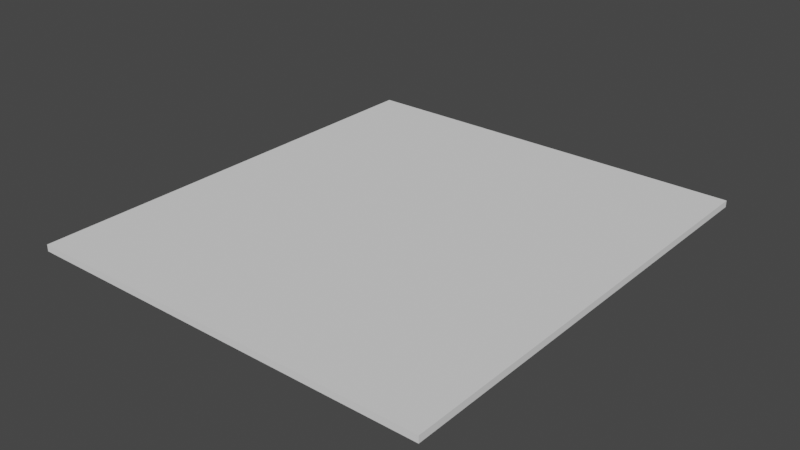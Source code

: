 # Source: SmallGlass.blend  (saved by Blender 2.82.7; exported with 4.5.12 LTS)
import bpy
from mathutils import Matrix  # noqa: F401  (used for matrix-valued properties, if any)

bpy.ops.wm.read_factory_settings(use_empty=True)
scene = bpy.context.scene
scene.name = 'Scene'

# ---- collections
col_collection = bpy.data.collections.new('Collection'); scene.collection.children.link(col_collection)

# ---- world
world_world = bpy.data.worlds.new('World'); scene.world = world_world
world_world.use_nodes = True; world_world.node_tree.nodes.clear()
_N = world_world.node_tree.nodes; _L = world_world.node_tree.links
n0 = _N.new('ShaderNodeOutputWorld'); n0.name = 'World Output'; n0.location = (300, 300)
n1 = _N.new('ShaderNodeBackground'); n1.name = 'Background'; n1.location = (10, 300)
n1.inputs[0].default_value = (0.05088, 0.05088, 0.05088, 1.0)
_L.new(n1.outputs[0], n0.inputs[0])
n0.is_active_output = True
world_world.color = (0.05088, 0.05088, 0.05088)
world_world.use_sun_shadow = False
world_world.sun_shadow_jitter_overblur = 0.0

# ---- meshes
me_snallglass = bpy.data.meshes.new('SnallGlass')
me_snallglass.from_pydata([(6.2, 0.0, 0.1), (6.2, 0.0, 0.0), (6.2, 6.867, 0.0), (6.2, 6.867, 0.1), (0.0, 6.867, 0.0), (0.0, 6.867, 0.1), (0.0, 0.0, 0.0), (0.0, 0.0, 0.1)], [], [(0, 1, 2, 3), (3, 2, 4, 5), (5, 4, 6, 7), (7, 6, 1, 0), (7, 0, 3, 5), (4, 2, 1, 6)])
me_snallglass.use_remesh_fix_poles = True
me_snallglass.use_remesh_preserve_attributes = False
me_snallglass.use_mirror_vertex_groups = False
me_snallglass.update()

# ---- objects
ob_snallglass = bpy.data.objects.new('SnallGlass', me_snallglass)

# ---- transforms, parenting, visibility, modifiers, constraints
ob_snallglass.location = (0.0, 0.0, 0.0)
ob_snallglass.lineart.crease_threshold = 0.0

# ---- collection membership
col_collection.objects.link(ob_snallglass)

# ---- scene / render settings (as saved in the file)
scene.frame_start = 1; scene.frame_end = 250; scene.frame_set(1)
scene.render.engine = 'BLENDER_EEVEE_NEXT'
scene.cycles.use_denoising = False
scene.cycles.samples = 128
scene.cycles.sampling_pattern = 'TABULATED_SOBOL'
scene.cycles.use_adaptive_sampling = False
scene.cycles.use_light_tree = False
scene.view_settings.view_transform = 'Filmic'
bpy.context.view_layer.update()

# ---- added for rendering (the .blend has no active camera and no usable light): camera, sun
cam_auto = bpy.data.cameras.new('AutoCamera')
cam_auto.lens = 50.0
cam_auto.sensor_width = 36.0
cam_auto.clip_end = 1000.0
ob_auto_camera = bpy.data.objects.new('AutoCamera', cam_auto)
scene.collection.objects.link(ob_auto_camera)
ob_auto_camera.location = (11.6602, -6.83896, 6.89817)
ob_auto_camera.rotation_euler = (1.09748, -7.21219e-08, 0.694738)
scene.camera = ob_auto_camera
light_auto_sun = bpy.data.lights.new('AutoSun', 'SUN')
light_auto_sun.energy = 3.0
light_auto_sun.angle = 0.0523599
ob_auto_sun = bpy.data.objects.new('AutoSun', light_auto_sun)
scene.collection.objects.link(ob_auto_sun)
ob_auto_sun.rotation_euler = (0.872665, 0.174533, 0.523599)
bpy.context.view_layer.update()
